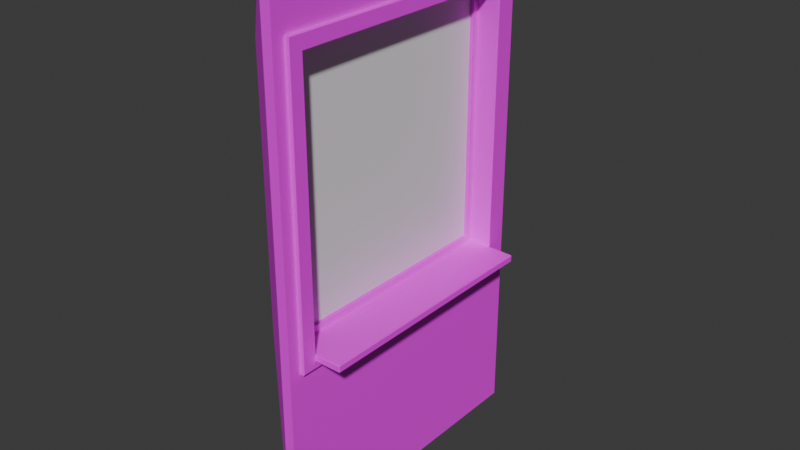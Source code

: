 # Source: thickwall-windowed.blend  (saved by Blender 4.3.34; exported with 4.5.12 LTS)
import bpy
from mathutils import Matrix  # noqa: F401  (used for matrix-valued properties, if any)

bpy.ops.wm.read_factory_settings(use_empty=True)
scene = bpy.context.scene
scene.name = 'Scene'

# ---- collections
col_collection = bpy.data.collections.new('Collection'); scene.collection.children.link(col_collection)

# ---- images (referenced by path relative to the original .blend; pixels are not part of the script)
import os
ASSET_DIR = os.environ.get("B2B_ASSET_DIR", "")  # directory of the original .blend (textures are referenced by path, not embedded)
HERE = os.path.dirname(os.path.abspath(__file__))  # packed textures are extracted next to this script under _unpacked/

def load_image(name, relpath, width, height, colorspace="sRGB"):
    """Load a texture the original file referenced (path relative to the .blend, or extracted next to this script)."""
    p = next((c for c in (os.path.join(HERE, relpath), os.path.join(ASSET_DIR, relpath)) if relpath and os.path.exists(c)), "")
    if p:
        img = bpy.data.images.load(p, check_existing=True)
        img.name = name
    else:  # same state as the original file: an image datablock whose file is absent (Cycles renders it pink)
        img = bpy.data.images.new(name, width, height)
        img.source = "FILE"
        img.filepath = "//" + (relpath or name)
    img.colorspace_settings.name = colorspace
    return img
img_hotpandagradientpalette_png = load_image('hotpandagradientpalette.png', 'hotpandagradientpalette.png', 1024, 1024, 'sRGB')

# ---- materials (node trees are filled in below, after node groups)
mat_material = bpy.data.materials.new('Material')
mat_material.alpha_threshold = 0.0
mat_material.roughness = 0.5
mat_material.line_color = (0.0, 0.0, 0.0, 1.0)
mat_glass = bpy.data.materials.new('Glass')

# ---- material node trees
mat_material.use_nodes = True; mat_material.node_tree.nodes.clear()
_N = mat_material.node_tree.nodes; _L = mat_material.node_tree.links
n0 = _N.new('ShaderNodeOutputMaterial'); n0.name = 'Material Output'; n0.location = (300, 300)
n1 = _N.new('ShaderNodeBsdfPrincipled'); n1.name = 'Principled BSDF'; n1.location = (10, 300)
n1.inputs[3].default_value = 1.45
n2 = _N.new('ShaderNodeTexImage'); n2.name = 'Image Texture'; n2.location = (-280, 280)
n2.image = img_hotpandagradientpalette_png
_L.new(n1.outputs[0], n0.inputs[0])
_L.new(n2.outputs[0], n1.inputs[0])
n0.is_active_output = True
mat_glass.use_nodes = True; mat_glass.node_tree.nodes.clear()
_N = mat_glass.node_tree.nodes; _L = mat_glass.node_tree.links
n0 = _N.new('ShaderNodeBsdfPrincipled'); n0.name = 'Principled BSDF'; n0.location = (10, 300)
n1 = _N.new('ShaderNodeOutputMaterial'); n1.name = 'Material Output'; n1.location = (300, 300)
_L.new(n0.outputs[0], n1.inputs[0])
n1.is_active_output = True

# ---- world
world_world = bpy.data.worlds.new('World'); scene.world = world_world
world_world.use_nodes = True; world_world.node_tree.nodes.clear()
_N = world_world.node_tree.nodes; _L = world_world.node_tree.links
n0 = _N.new('ShaderNodeOutputWorld'); n0.name = 'World Output'; n0.location = (300, 300)
n1 = _N.new('ShaderNodeBackground'); n1.name = 'Background'; n1.location = (10, 300)
n1.inputs[0].default_value = (0.05088, 0.05088, 0.05088, 1.0)
_L.new(n1.outputs[0], n0.inputs[0])
n0.is_active_output = True
world_world.color = (0.05088, 0.05088, 0.05088)
world_world.sun_shadow_jitter_overblur = 0.0

# ---- meshes
me_cube_001 = bpy.data.meshes.new('Cube.001')
me_cube_001.from_pydata([(-1.118e-08, -0.75, 0.0), (-1.118e-08, -0.75, 2.6), (-1.118e-08, 0.75, 0.0), (-1.118e-08, 0.75, 2.6), (0.05, -0.6167, 0.956), (0.05, -0.6167, 2.267), (0.05, 0.6167, 0.956), (0.05, 0.6167, 2.267), (0.05, 0.75, 2.6), (0.05, 0.75, 0.0), (0.05, -0.75, 0.0), (0.05, -0.75, 2.6), (0.05, 0.688, 2.339), (0.05, 0.688, 0.8847), (0.05, -0.688, 0.8847), (0.05, -0.688, 2.339), (-0.1779, 0.6167, 2.267), (-0.1779, 0.6167, 0.956), (-0.1779, -0.6167, 0.956), (-0.1779, -0.6167, 2.267), (-0.04544, -0.5859, 2.235), (-0.08244, -0.5859, 2.235), (-0.08244, -0.5859, 0.9888), (-0.04544, -0.5859, 0.9888), (0.06674, 0.688, 2.339), (0.07026, 0.6845, 2.335), (0.07026, 0.6845, 0.8882), (0.06674, 0.688, 0.8847), (0.06674, -0.688, 0.8847), (0.07026, -0.6845, 0.8882), (0.06674, -0.688, 2.339), (0.07026, -0.6845, 2.335), (0.07026, 0.6202, 2.271), (0.06674, 0.6167, 2.267), (0.06674, 0.6167, 0.956), (0.07026, 0.6167, 0.9525), (0.07026, -0.6167, 0.9525), (0.06674, -0.6167, 0.956), (0.07026, -0.6202, 2.271), (0.06674, -0.6167, 2.267), (0.06674, -0.6167, 0.8847), (0.07026, -0.6167, 0.8882), (0.07026, 0.6167, 0.8882), (0.06674, 0.6167, 0.8847), (0.07026, -0.6132, 0.9204), (0.07026, -0.6167, 0.9239), (0.07026, -0.6167, 0.9168), (0.07026, 0.6167, 0.9239), (0.07026, 0.6132, 0.9204), (0.07026, 0.6167, 0.9168), (0.2005, -0.6132, 0.956), (0.2005, -0.6167, 0.9525), (0.204, -0.6132, 0.9525), (0.2005, 0.6132, 0.956), (0.204, 0.6132, 0.9525), (0.2005, 0.6167, 0.9525), (0.2005, -0.6167, 0.9239), (0.2005, -0.6132, 0.9204), (0.204, -0.6132, 0.9239), (0.2005, 0.6167, 0.9239), (0.204, 0.6132, 0.9239), (0.2005, 0.6132, 0.9204), (-0.04447, 0.6167, 2.267), (-0.08341, 0.6167, 2.267), (-0.04447, 0.6167, 0.956), (-0.08341, 0.6167, 0.956), (-0.08341, -0.6167, 2.267), (-0.04447, -0.6167, 2.267), (-0.04447, -0.6167, 0.956), (-0.08341, -0.6167, 0.956), (-0.04544, 0.5859, 0.9888), (-0.08244, 0.5859, 0.9888), (-0.04544, 0.5859, 2.235), (-0.08244, 0.5859, 2.235), (-0.06394, 0.5859, 0.9888), (-0.06394, 0.5859, 2.235), (-0.06394, -0.5859, 2.235), (-0.06394, -0.5859, 0.9888)], [], [(2, 3, 8, 9), (77, 76, 20, 23), (10, 11, 1, 0), (2, 9, 10, 0), (8, 3, 1, 11), (12, 13, 9, 8), (13, 14, 10, 9), (15, 12, 8, 11), (14, 15, 11, 10), (7, 6, 34, 33), (47, 35, 55, 59), (38, 32, 25, 31), (36, 45, 56, 51), (14, 13, 27, 43, 40, 28), (4, 6, 64, 68), (69, 65, 17, 18), (6, 7, 62, 64), (36, 38, 31, 29), (32, 35, 26, 25), (41, 46, 45, 36, 29), (35, 47, 49, 42, 26), (34, 37, 50, 53), (5, 7, 33, 39), (13, 12, 24, 27), (15, 14, 28, 30), (60, 54, 52, 58), (44, 48, 61, 57), (63, 66, 19, 16), (42, 49, 48, 44, 46, 41), (6, 4, 37, 34), (4, 5, 39, 37), (44, 45, 46), (47, 48, 49), (50, 51, 52), (53, 54, 55), (56, 57, 58), (59, 60, 61), (25, 26, 27, 24), (43, 27, 26, 42), (24, 30, 31, 25), (30, 28, 29, 31), (33, 34, 35, 32), (32, 38, 39, 33), (38, 36, 37, 39), (28, 40, 41, 29), (40, 43, 42, 41), (52, 54, 53, 50), (51, 56, 58, 52), (54, 60, 59, 55), (60, 58, 57, 61), (47, 59, 61, 48), (56, 45, 44, 57), (50, 37, 36, 51), (55, 35, 34, 53), (12, 15, 30, 24), (65, 63, 16, 17), (5, 4, 68, 67), (66, 69, 18, 19), (63, 65, 71, 73), (66, 63, 73, 21), (69, 66, 21, 22), (67, 68, 23, 20), (7, 5, 67, 62), (74, 77, 23, 70), (75, 74, 70, 72), (76, 75, 72, 20), (68, 64, 70, 23), (62, 67, 20, 72), (64, 62, 72, 70), (65, 69, 22, 71), (21, 73, 75, 76), (73, 71, 74, 75), (71, 22, 77, 74), (22, 21, 76, 77), (75, 76, 77, 74), (2, 17, 16, 3), (2, 0, 18, 17), (0, 1, 19, 18), (1, 3, 16, 19)])
me_cube_001.polygons.foreach_set('material_index', [0, 0, 0, 0, 0, 0, 0, 0, 0, 0, 0, 0, 0, 0, 0, 0, 0, 0, 0, 0, 0, 0, 0, 0, 0, 0, 0, 0, 0, 0, 0, 0, 0, 0, 0, 0, 0, 0, 0, 0, 0, 0, 0, 0, 0, 0, 0, 0, 0, 0, 0, 0, 0, 0, 0, 0, 0, 0, 0, 0, 0, 0, 0, 0, 0, 0, 0, 0, 0, 0, 0, 0, 0, 0, 1, 0, 0, 0, 0])
_uv = me_cube_001.uv_layers.new(name='UVMap')
_uv.uv.foreach_set('vector', [0.9544, 0.3164, 0.9675, 0.3164, 0.9675, 0.3294, 0.9544, 0.3294, 0.2369, 0.6181, 0.2475, 0.6181, 0.2475, 0.6181, 0.2369, 0.6181, 0.9544, 0.3425, 0.9675, 0.3425, 0.9675, 0.3555, 0.9544, 0.3555, 0.9414, 0.3294, 0.9544, 0.3294, 0.9544, 0.3425, 0.9414, 0.3425, 0.9675, 0.3294, 0.9805, 0.3294, 0.9805, 0.3425, 0.9675, 0.3425, 0.9668, 0.3306, 0.9551, 0.3306, 0.9544, 0.3294, 0.9675, 0.3294, 0.9551, 0.3306, 0.9551, 0.3413, 0.9544, 0.3425, 0.9544, 0.3294, 0.9668, 0.3413, 0.9668, 0.3306, 0.9675, 0.3294, 0.9675, 0.3425, 0.9551, 0.3413, 0.9668, 0.3413, 0.9675, 0.3425, 0.9544, 0.3425, 0.2475, 0.6085, 0.2369, 0.6085, 0.2369, 0.6085, 0.2475, 0.6085, 0.2367, 0.6085, 0.2369, 0.6085, 0.2369, 0.6085, 0.2367, 0.6085, 0.2475, 0.6181, 0.2475, 0.6085, 0.248, 0.608, 0.248, 0.6186, 0.2369, 0.6181, 0.2367, 0.6181, 0.2367, 0.6181, 0.2369, 0.6181, 0.2363, 0.6186, 0.2363, 0.6079, 0.2363, 0.6079, 0.2363, 0.6085, 0.2363, 0.6181, 0.2363, 0.6186, 0.2369, 0.6181, 0.2369, 0.6085, 0.2369, 0.6085, 0.2369, 0.6181, 0.2369, 0.6181, 0.2369, 0.6085, 0.2369, 0.6085, 0.2369, 0.6181, 0.2369, 0.6085, 0.2475, 0.6085, 0.2475, 0.6085, 0.2369, 0.6085, 0.2369, 0.6181, 0.2475, 0.6181, 0.248, 0.6186, 0.2364, 0.6186, 0.2475, 0.6085, 0.2369, 0.6085, 0.2364, 0.608, 0.248, 0.608, 0.2364, 0.6181, 0.2366, 0.6181, 0.2367, 0.6181, 0.2369, 0.6181, 0.2364, 0.6186, 0.2369, 0.6085, 0.2367, 0.6085, 0.2366, 0.6085, 0.2364, 0.6085, 0.2364, 0.608, 0.2369, 0.6085, 0.2369, 0.6181, 0.2369, 0.618, 0.2369, 0.6085, 0.2475, 0.6181, 0.2475, 0.6085, 0.2475, 0.6085, 0.2475, 0.6181, 0.2363, 0.6079, 0.248, 0.6079, 0.248, 0.6079, 0.2363, 0.6079, 0.248, 0.6186, 0.2363, 0.6186, 0.2363, 0.6186, 0.248, 0.6186, 0.2367, 0.6085, 0.2369, 0.6085, 0.2369, 0.618, 0.2367, 0.618, 0.2366, 0.618, 0.2366, 0.6085, 0.2366, 0.6085, 0.2366, 0.618, 0.2475, 0.6085, 0.2475, 0.6181, 0.2475, 0.6181, 0.2475, 0.6085, 0.2364, 0.6085, 0.2366, 0.6085, 0.2366, 0.6085, 0.2366, 0.618, 0.2366, 0.6181, 0.2364, 0.6181, 0.2369, 0.6085, 0.2369, 0.6181, 0.2369, 0.6181, 0.2369, 0.6085, 0.2369, 0.6181, 0.2475, 0.6181, 0.2475, 0.6181, 0.2369, 0.6181, 0.2366, 0.618, 0.2366, 0.6181, 0.2366, 0.6181, 0.2367, 0.6085, 0.2366, 0.6085, 0.2366, 0.6085, 0.2369, 0.618, 0.2369, 0.6181, 0.2369, 0.618, 0.2369, 0.6085, 0.2369, 0.6085, 0.2369, 0.6085, 0.2367, 0.6181, 0.2366, 0.618, 0.2367, 0.618, 0.2367, 0.6085, 0.2367, 0.6085, 0.2366, 0.6085, 0.248, 0.608, 0.2364, 0.608, 0.2363, 0.6079, 0.248, 0.6079, 0.2363, 0.6085, 0.2363, 0.6079, 0.2364, 0.608, 0.2364, 0.6085, 0.248, 0.6079, 0.248, 0.6186, 0.248, 0.6186, 0.248, 0.608, 0.248, 0.6186, 0.2363, 0.6186, 0.2364, 0.6186, 0.248, 0.6186, 0.2475, 0.6085, 0.2369, 0.6085, 0.2369, 0.6085, 0.2475, 0.6085, 0.2475, 0.6085, 0.2475, 0.6181, 0.2475, 0.6181, 0.2475, 0.6085, 0.2475, 0.6181, 0.2369, 0.6181, 0.2369, 0.6181, 0.2475, 0.6181, 0.2363, 0.6186, 0.2363, 0.6181, 0.2364, 0.6181, 0.2364, 0.6186, 0.2363, 0.6181, 0.2363, 0.6085, 0.2364, 0.6085, 0.2364, 0.6181, 0.2369, 0.618, 0.2369, 0.6085, 0.2369, 0.6085, 0.2369, 0.618, 0.2369, 0.6181, 0.2367, 0.6181, 0.2367, 0.618, 0.2369, 0.618, 0.2369, 0.6085, 0.2367, 0.6085, 0.2367, 0.6085, 0.2369, 0.6085, 0.2367, 0.6085, 0.2367, 0.618, 0.2366, 0.618, 0.2366, 0.6085, 0.2367, 0.6085, 0.2367, 0.6085, 0.2366, 0.6085, 0.2366, 0.6085, 0.2367, 0.6181, 0.2367, 0.6181, 0.2366, 0.618, 0.2366, 0.618, 0.2369, 0.618, 0.2369, 0.6181, 0.2369, 0.6181, 0.2369, 0.6181, 0.2369, 0.6085, 0.2369, 0.6085, 0.2369, 0.6085, 0.2369, 0.6085, 0.248, 0.6079, 0.248, 0.6186, 0.248, 0.6186, 0.248, 0.6079, 0.2369, 0.6085, 0.2475, 0.6085, 0.2475, 0.6085, 0.2369, 0.6085, 0.2475, 0.6181, 0.2369, 0.6181, 0.2369, 0.6181, 0.2475, 0.6181, 0.2475, 0.6181, 0.2369, 0.6181, 0.2369, 0.6181, 0.2475, 0.6181, 0.2475, 0.6085, 0.2369, 0.6085, 0.2369, 0.6085, 0.2475, 0.6085, 0.2475, 0.6181, 0.2475, 0.6085, 0.2475, 0.6085, 0.2475, 0.6181, 0.2369, 0.6181, 0.2475, 0.6181, 0.2475, 0.6181, 0.2369, 0.6181, 0.2475, 0.6181, 0.2369, 0.6181, 0.2369, 0.6181, 0.2475, 0.6181, 0.2475, 0.6085, 0.2475, 0.6181, 0.2475, 0.6181, 0.2475, 0.6085, 0.2369, 0.6085, 0.2369, 0.6181, 0.2369, 0.6181, 0.2369, 0.6085, 0.2475, 0.6085, 0.2369, 0.6085, 0.2369, 0.6085, 0.2475, 0.6085, 0.2475, 0.6181, 0.2475, 0.6085, 0.2475, 0.6085, 0.2475, 0.6181, 0.2369, 0.6181, 0.2369, 0.6085, 0.2369, 0.6085, 0.2369, 0.6181, 0.2475, 0.6085, 0.2475, 0.6181, 0.2475, 0.6181, 0.2475, 0.6085, 0.2369, 0.6085, 0.2475, 0.6085, 0.2475, 0.6085, 0.2369, 0.6085, 0.2369, 0.6085, 0.2369, 0.6181, 0.2369, 0.6181, 0.2369, 0.6085, 0.2475, 0.6181, 0.2475, 0.6085, 0.2475, 0.6085, 0.2475, 0.6181, 0.2475, 0.6085, 0.2369, 0.6085, 0.2369, 0.6085, 0.2475, 0.6085, 0.2369, 0.6085, 0.2369, 0.6181, 0.2369, 0.6181, 0.2369, 0.6085, 0.2369, 0.6181, 0.2475, 0.6181, 0.2475, 0.6181, 0.2369, 0.6181, 0.0, 0.0, 0.0, 0.0, 0.0, 0.0, 0.0, 0.0, 0.9399, 0.3459, 0.9761, 0.3312, 0.9756, 0.3312, 0.9392, 0.3459, 0.9399, 0.3459, 0.9405, 0.3446, 0.9761, 0.3307, 0.9761, 0.3312, 0.9405, 0.3446, 0.9392, 0.3439, 0.9756, 0.3307, 0.9761, 0.3307, 0.9392, 0.3439, 0.9392, 0.3459, 0.9756, 0.3312, 0.9756, 0.3307])
me_cube_001.materials.append(mat_material)
me_cube_001.materials.append(mat_glass)
me_cube_001.update()

# ---- objects
ob_thickwall__windowed = bpy.data.objects.new('ThickWall (Windowed)', me_cube_001)

# ---- transforms, parenting, visibility, modifiers, constraints
ob_thickwall__windowed.location = (0.0, 0.0, 0.0)

# ---- collection membership
col_collection.objects.link(ob_thickwall__windowed)

# ---- scene / render settings (as saved in the file)
scene.frame_start = 1; scene.frame_end = 250; scene.frame_set(2)
scene.render.engine = 'BLENDER_EEVEE_NEXT'
bpy.context.view_layer.update()

# ---- added for rendering (the .blend has no active camera and no usable light): camera, sun
cam_auto = bpy.data.cameras.new('AutoCamera')
cam_auto.lens = 50.0
cam_auto.sensor_width = 36.0
cam_auto.clip_end = 1000.0
ob_auto_camera = bpy.data.objects.new('AutoCamera', cam_auto)
scene.collection.objects.link(ob_auto_camera)
ob_auto_camera.location = (2.81265, -3.35952, 3.53968)
ob_auto_camera.rotation_euler = (1.09748, -7.21219e-08, 0.694738)
scene.camera = ob_auto_camera
light_auto_sun = bpy.data.lights.new('AutoSun', 'SUN')
light_auto_sun.energy = 3.0
light_auto_sun.angle = 0.0523599
ob_auto_sun = bpy.data.objects.new('AutoSun', light_auto_sun)
scene.collection.objects.link(ob_auto_sun)
ob_auto_sun.rotation_euler = (0.872665, 0.174533, 0.523599)
bpy.context.view_layer.update()
